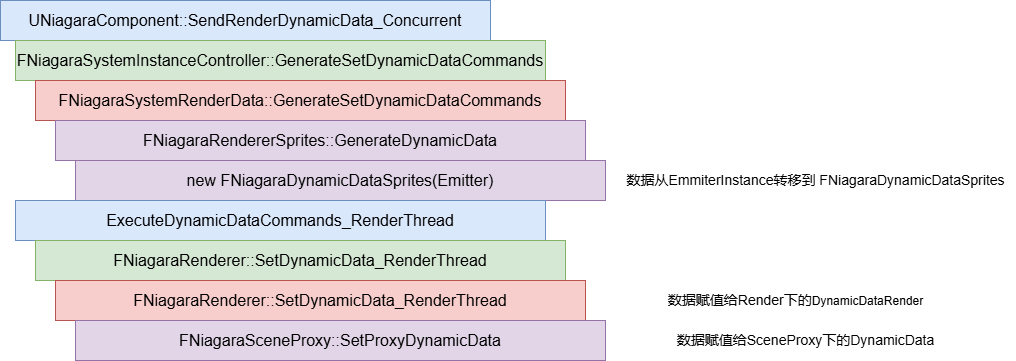

The diagram above was exported from draw.io. Its source (the exported page's mxGraphModel, read from the mxfile embedded in the PNG):
<mxGraphModel dx="1434" dy="746" grid="1" gridSize="10" guides="1" tooltips="1" connect="1" arrows="1" fold="1" page="1" pageScale="1" pageWidth="827" pageHeight="1169" math="0" shadow="0">
  <root>
    <mxCell id="0" />
    <mxCell id="1" parent="0" />
    <mxCell id="SZ-uFMHbeVc9WCqgX_Jl-1" value="&lt;div data-lark-html-role=&quot;root&quot;&gt;&lt;div data-lark-html-role=&quot;root&quot;&gt;&lt;span style=&quot;white-space: pre;&quot; data-eleid=&quot;3&quot; class=&quot;text-only&quot;&gt;&lt;font style=&quot;font-size: 16px;&quot;&gt;UNiagaraComponent::SendRenderDynamicData_Concurrent&lt;/font&gt;&lt;/span&gt;&lt;/div&gt;&lt;/div&gt;" style="rounded=0;whiteSpace=wrap;html=1;fillColor=#dae8fc;strokeColor=#6c8ebf;" vertex="1" parent="1">
      <mxGeometry x="65" y="330" width="490" height="40" as="geometry" />
    </mxCell>
    <mxCell id="SZ-uFMHbeVc9WCqgX_Jl-2" value="&lt;div data-lark-html-role=&quot;root&quot;&gt;&lt;div data-lark-html-role=&quot;root&quot;&gt;&lt;div data-lark-html-role=&quot;root&quot;&gt;&lt;span style=&quot;white-space: pre;&quot; data-eleid=&quot;3&quot; class=&quot;text-only&quot;&gt;&lt;font style=&quot;font-size: 16px;&quot;&gt;FNiagaraSystemInstanceController::GenerateSetDynamicDataCommands&lt;/font&gt;&lt;/span&gt;&lt;/div&gt;&lt;/div&gt;&lt;/div&gt;" style="rounded=0;whiteSpace=wrap;html=1;fillColor=#d5e8d4;strokeColor=#82b366;" vertex="1" parent="1">
      <mxGeometry x="80" y="370" width="530" height="40" as="geometry" />
    </mxCell>
    <mxCell id="SZ-uFMHbeVc9WCqgX_Jl-4" value="&lt;div data-lark-html-role=&quot;root&quot;&gt;&lt;div data-lark-html-role=&quot;root&quot;&gt;&lt;div data-lark-html-role=&quot;root&quot;&gt;&lt;div data-lark-html-role=&quot;root&quot;&gt;&lt;span style=&quot;white-space: pre;&quot; data-eleid=&quot;3&quot; class=&quot;text-only&quot;&gt;&lt;font style=&quot;font-size: 16px;&quot;&gt;FNiagaraSystemRenderData::GenerateSetDynamicDataCommands&lt;/font&gt;&lt;/span&gt;&lt;/div&gt;&lt;/div&gt;&lt;/div&gt;&lt;/div&gt;" style="rounded=0;whiteSpace=wrap;html=1;fillColor=#f8cecc;strokeColor=#b85450;" vertex="1" parent="1">
      <mxGeometry x="100" y="410" width="530" height="40" as="geometry" />
    </mxCell>
    <mxCell id="SZ-uFMHbeVc9WCqgX_Jl-6" value="&lt;div data-lark-html-role=&quot;root&quot;&gt;&lt;div data-lark-html-role=&quot;root&quot;&gt;&lt;div data-lark-html-role=&quot;root&quot;&gt;&lt;div data-lark-html-role=&quot;root&quot;&gt;&lt;div data-lark-html-role=&quot;root&quot;&gt;&lt;span style=&quot;white-space: pre;&quot; data-eleid=&quot;3&quot; class=&quot;text-only&quot;&gt;&lt;font style=&quot;font-size: 16px;&quot;&gt;FNiagaraRendererSprites::GenerateDynamicData&lt;/font&gt;&lt;/span&gt;&lt;/div&gt;&lt;/div&gt;&lt;/div&gt;&lt;/div&gt;&lt;/div&gt;" style="rounded=0;whiteSpace=wrap;html=1;fillColor=#e1d5e7;strokeColor=#9673a6;" vertex="1" parent="1">
      <mxGeometry x="120" y="450" width="530" height="40" as="geometry" />
    </mxCell>
    <mxCell id="SZ-uFMHbeVc9WCqgX_Jl-8" value="&lt;div data-lark-html-role=&quot;root&quot;&gt;&lt;div data-lark-html-role=&quot;root&quot;&gt;&lt;div data-lark-html-role=&quot;root&quot;&gt;&lt;div data-lark-html-role=&quot;root&quot;&gt;&lt;div data-lark-html-role=&quot;root&quot;&gt;&lt;div data-lark-html-role=&quot;root&quot;&gt;&lt;span style=&quot;white-space: pre;&quot; data-eleid=&quot;3&quot; class=&quot;text-only&quot;&gt;&lt;font style=&quot;font-size: 16px;&quot;&gt;new FNiagaraDynamicDataSprites(Emitter)&lt;/font&gt;&lt;/span&gt;&lt;/div&gt;&lt;/div&gt;&lt;/div&gt;&lt;/div&gt;&lt;/div&gt;&lt;/div&gt;" style="rounded=0;whiteSpace=wrap;html=1;fillColor=#e1d5e7;strokeColor=#9673a6;" vertex="1" parent="1">
      <mxGeometry x="140" y="490" width="530" height="40" as="geometry" />
    </mxCell>
    <mxCell id="SZ-uFMHbeVc9WCqgX_Jl-10" value="&lt;div data-lark-html-role=&quot;root&quot;&gt;&lt;div data-lark-html-role=&quot;root&quot;&gt;&lt;div data-lark-html-role=&quot;root&quot;&gt;&lt;div data-lark-html-role=&quot;root&quot;&gt;&lt;div data-lark-html-role=&quot;root&quot;&gt;&lt;div data-lark-html-role=&quot;root&quot;&gt;&lt;div data-lark-html-role=&quot;root&quot;&gt;&lt;span style=&quot;white-space: pre;&quot; data-eleid=&quot;3&quot; class=&quot;text-only&quot;&gt;&lt;font style=&quot;font-size: 16px;&quot;&gt;ExecuteDynamicDataCommands_RenderThread&lt;/font&gt;&lt;/span&gt;&lt;/div&gt;&lt;/div&gt;&lt;/div&gt;&lt;/div&gt;&lt;/div&gt;&lt;/div&gt;&lt;/div&gt;" style="rounded=0;whiteSpace=wrap;html=1;fillColor=#dae8fc;strokeColor=#6c8ebf;" vertex="1" parent="1">
      <mxGeometry x="80" y="530" width="530" height="40" as="geometry" />
    </mxCell>
    <mxCell id="SZ-uFMHbeVc9WCqgX_Jl-11" value="&lt;div data-lark-html-role=&quot;root&quot;&gt;&lt;div data-lark-html-role=&quot;root&quot;&gt;&lt;div data-lark-html-role=&quot;root&quot;&gt;&lt;div data-lark-html-role=&quot;root&quot;&gt;&lt;div data-lark-html-role=&quot;root&quot;&gt;&lt;div data-lark-html-role=&quot;root&quot;&gt;&lt;div data-lark-html-role=&quot;root&quot;&gt;&lt;div data-lark-html-role=&quot;root&quot;&gt;&lt;span style=&quot;white-space: pre;&quot; data-eleid=&quot;3&quot; class=&quot;text-only&quot;&gt;&lt;font style=&quot;font-size: 16px;&quot;&gt;FNiagaraRenderer::SetDynamicData_RenderThread&lt;/font&gt;&lt;/span&gt;&lt;/div&gt;&lt;/div&gt;&lt;/div&gt;&lt;/div&gt;&lt;/div&gt;&lt;/div&gt;&lt;/div&gt;&lt;/div&gt;" style="rounded=0;whiteSpace=wrap;html=1;fillColor=#d5e8d4;strokeColor=#82b366;" vertex="1" parent="1">
      <mxGeometry x="100" y="570" width="530" height="40" as="geometry" />
    </mxCell>
    <mxCell id="SZ-uFMHbeVc9WCqgX_Jl-12" value="&lt;div data-lark-html-role=&quot;root&quot;&gt;&lt;div data-lark-html-role=&quot;root&quot;&gt;&lt;div data-lark-html-role=&quot;root&quot;&gt;&lt;div data-lark-html-role=&quot;root&quot;&gt;&lt;div data-lark-html-role=&quot;root&quot;&gt;&lt;div data-lark-html-role=&quot;root&quot;&gt;&lt;div data-lark-html-role=&quot;root&quot;&gt;&lt;div data-lark-html-role=&quot;root&quot;&gt;&lt;span style=&quot;white-space: pre;&quot; data-eleid=&quot;3&quot; class=&quot;text-only&quot;&gt;&lt;font style=&quot;font-size: 16px;&quot;&gt;FNiagaraRenderer::SetDynamicData_RenderThread&lt;/font&gt;&lt;/span&gt;&lt;/div&gt;&lt;/div&gt;&lt;/div&gt;&lt;/div&gt;&lt;/div&gt;&lt;/div&gt;&lt;/div&gt;&lt;/div&gt;" style="rounded=0;whiteSpace=wrap;html=1;fillColor=#f8cecc;strokeColor=#b85450;" vertex="1" parent="1">
      <mxGeometry x="120" y="610" width="530" height="40" as="geometry" />
    </mxCell>
    <mxCell id="SZ-uFMHbeVc9WCqgX_Jl-14" value="&lt;font style=&quot;font-size: 14px;&quot;&gt;数据从EmmiterInstance转移到&lt;span style=&quot;white-space-collapse: preserve;&quot;&gt; FNiagaraDynamicDataSprites&lt;/span&gt;&lt;/font&gt;" style="text;html=1;align=center;verticalAlign=middle;resizable=0;points=[];autosize=1;strokeColor=none;fillColor=none;" vertex="1" parent="1">
      <mxGeometry x="680" y="495" width="400" height="30" as="geometry" />
    </mxCell>
    <mxCell id="SZ-uFMHbeVc9WCqgX_Jl-15" value="&lt;span style=&quot;font-size: 14px;&quot;&gt;数据赋值给Render下的&lt;/span&gt;&lt;span style=&quot;white-space-collapse: preserve; background-color: initial;&quot;&gt;DynamicDataRender&lt;/span&gt;" style="text;html=1;align=center;verticalAlign=middle;resizable=0;points=[];autosize=1;strokeColor=none;fillColor=none;" vertex="1" parent="1">
      <mxGeometry x="720" y="615" width="280" height="30" as="geometry" />
    </mxCell>
    <mxCell id="SZ-uFMHbeVc9WCqgX_Jl-16" value="&lt;div data-lark-html-role=&quot;root&quot;&gt;&lt;div data-lark-html-role=&quot;root&quot;&gt;&lt;div data-lark-html-role=&quot;root&quot;&gt;&lt;div data-lark-html-role=&quot;root&quot;&gt;&lt;div data-lark-html-role=&quot;root&quot;&gt;&lt;div data-lark-html-role=&quot;root&quot;&gt;&lt;div style=&quot;white-space-collapse: preserve;&quot; data-line=&quot;true&quot; data-line-index=&quot;0&quot; data-zone-id=&quot;0&quot;&gt;&lt;font style=&quot;font-size: 16px;&quot;&gt;FNiagaraSceneProxy::SetProxyDynamicData&lt;/font&gt;&lt;/div&gt;&lt;/div&gt;&lt;/div&gt;&lt;/div&gt;&lt;/div&gt;&lt;/div&gt;&lt;/div&gt;" style="rounded=0;whiteSpace=wrap;html=1;fillColor=#e1d5e7;strokeColor=#9673a6;" vertex="1" parent="1">
      <mxGeometry x="140" y="650" width="530" height="40" as="geometry" />
    </mxCell>
    <mxCell id="SZ-uFMHbeVc9WCqgX_Jl-17" value="&lt;span style=&quot;font-size: 14px;&quot;&gt;数据赋值给SceneProxy下的DynamicData&lt;/span&gt;" style="text;html=1;align=center;verticalAlign=middle;resizable=0;points=[];autosize=1;strokeColor=none;fillColor=none;" vertex="1" parent="1">
      <mxGeometry x="730" y="655" width="280" height="30" as="geometry" />
    </mxCell>
  </root>
</mxGraphModel>